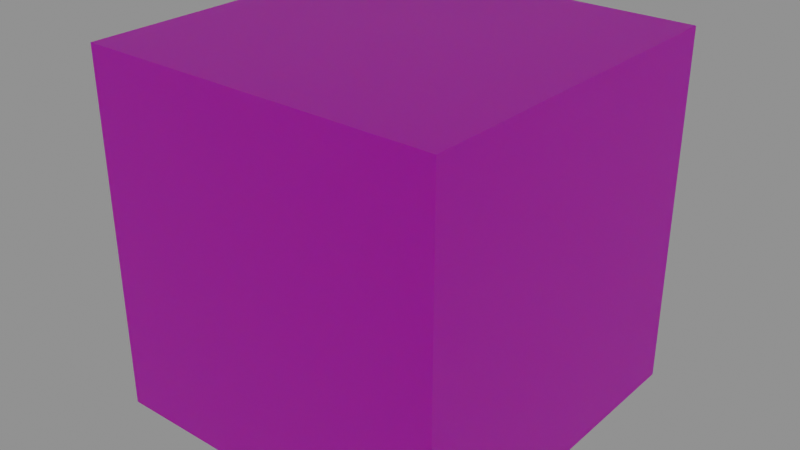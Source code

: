 # Source: dice.blend  (saved by Blender 3.6.11; exported with 4.5.12 LTS)
import bpy
from mathutils import Matrix  # noqa: F401  (used for matrix-valued properties, if any)

bpy.ops.wm.read_factory_settings(use_empty=True)
scene = bpy.context.scene
scene.name = 'Scene'

# ---- collections
col_collection = bpy.data.collections.new('Collection'); scene.collection.children.link(col_collection)

# ---- images (referenced by path relative to the original .blend; pixels are not part of the script)
import os
ASSET_DIR = os.environ.get("B2B_ASSET_DIR", "")  # directory of the original .blend (textures are referenced by path, not embedded)
HERE = os.path.dirname(os.path.abspath(__file__))  # packed textures are extracted next to this script under _unpacked/

def load_image(name, relpath, width, height, colorspace="sRGB"):
    """Load a texture the original file referenced (path relative to the .blend, or extracted next to this script)."""
    p = next((c for c in (os.path.join(HERE, relpath), os.path.join(ASSET_DIR, relpath)) if relpath and os.path.exists(c)), "")
    if p:
        img = bpy.data.images.load(p, check_existing=True)
        img.name = name
    else:  # same state as the original file: an image datablock whose file is absent (Cycles renders it pink)
        img = bpy.data.images.new(name, width, height)
        img.source = "FILE"
        img.filepath = "//" + (relpath or name)
    img.colorspace_settings.name = colorspace
    return img
img_baked_dice_png = load_image('baked_dice.png', 'baked_dice.png', 1024, 1024, 'sRGB')

# ---- materials (node trees are filled in below, after node groups)
mat_material_001 = bpy.data.materials.new('Material.001')

# ---- material node trees
mat_material_001.use_nodes = True; mat_material_001.node_tree.nodes.clear()
_N = mat_material_001.node_tree.nodes; _L = mat_material_001.node_tree.links
n0 = _N.new('ShaderNodeBsdfPrincipled'); n0.name = 'Principled BSDF'; n0.location = (10, 300)
n0.distribution = 'GGX'
n0.subsurface_method = 'RANDOM_WALK_SKIN'
n0.inputs[3].default_value = 1.45
n0.inputs[8].default_value = 1.0
n0.inputs[10].default_value = 0.004545
n0.inputs[27].default_value = (0.0, 0.0, 0.0, 1.0)
n0.inputs[28].default_value = 1.0
n1 = _N.new('ShaderNodeOutputMaterial'); n1.name = 'Material Output'; n1.location = (300, 300)
n2 = _N.new('ShaderNodeTexImage'); n2.name = 'Image Texture.001'; n2.location = (-385, 435)
n2.image = img_baked_dice_png
n3 = _N.new('ShaderNodeMix'); n3.name = 'Mix'; n3.location = (-160, 180)
n3.data_type = 'RGBA'
n3.inputs[0].default_value = 0.004545
n3.inputs[7].default_value = (0.8, 0.8, 0.8, 1.0)
_L.new(n0.outputs[0], n1.inputs[0])
_L.new(n2.outputs[0], n3.inputs[6])
_L.new(n3.outputs[2], n0.inputs[0])
n1.is_active_output = True

# ---- world
world_world = bpy.data.worlds.new('World'); scene.world = world_world
world_world.use_nodes = True; world_world.node_tree.nodes.clear()
_N = world_world.node_tree.nodes; _L = world_world.node_tree.links
n0 = _N.new('ShaderNodeOutputWorld'); n0.name = 'World Output'; n0.location = (300, 300)
n1 = _N.new('ShaderNodeBackground'); n1.name = 'Background'; n1.location = (10, 300)
n1.inputs[0].default_value = (0.2598, 0.2598, 0.2598, 1.0)
_L.new(n1.outputs[0], n0.inputs[0])
n0.is_active_output = True
world_world.color = (0.05088, 0.05088, 0.05088)
world_world.use_sun_shadow = False
world_world.sun_shadow_jitter_overblur = 0.0

# ---- meshes
me_cube_001 = bpy.data.meshes.new('Cube.001')
me_cube_001.from_pydata([(-1.0, -1.0, -1.0), (-1.0, -1.0, 1.0), (-1.0, 1.0, -1.0), (-1.0, 1.0, 1.0), (1.0, -1.0, -1.0), (1.0, -1.0, 1.0), (1.0, 1.0, -1.0), (1.0, 1.0, 1.0)], [], [(0, 1, 3, 2), (2, 3, 7, 6), (6, 7, 5, 4), (4, 5, 1, 0), (2, 6, 4, 0), (7, 3, 1, 5)])
_uv = me_cube_001.uv_layers.new(name='UVMap')
_uv.uv.foreach_set('vector', [0.001823, 0.6662, 0.001823, 0.3337, 0.2509, 0.3337, 0.2509, 0.6662, 0.2509, 0.6662, 0.2509, 0.3337, 0.5007, 0.3337, 0.5007, 0.6662, 0.5007, 0.6662, 0.5007, 0.3337, 0.7494, 0.3337, 0.7494, 0.6662, 0.7494, 0.6662, 0.7494, 0.3337, 0.998, 0.3338, 0.998, 0.6663, 0.5007, 0.9987, 0.5007, 0.6662, 0.7494, 0.6662, 0.7494, 0.9988, 0.5007, 0.3337, 0.5007, 0.00125, 0.7494, 0.00125, 0.7494, 0.3337])
me_cube_001.materials.append(mat_material_001)
me_cube_001.update()

# ---- objects
ob_cube = bpy.data.objects.new('Cube', me_cube_001)

# ---- transforms, parenting, visibility, modifiers, constraints
ob_cube.location = (0.0, 0.0, 0.0)

# ---- collection membership
col_collection.objects.link(ob_cube)

# ---- scene / render settings (as saved in the file)
scene.frame_start = 1; scene.frame_end = 250; scene.frame_set(1)
scene.render.engine = 'CYCLES'
scene.cycles.samples = 100
scene.cycles.sampling_pattern = 'TABULATED_SOBOL'
scene.cycles.bake_type = 'DIFFUSE'
scene.cycles.tile_size = 300
scene.view_settings.view_transform = 'Filmic'
bpy.context.view_layer.update()

# ---- added for rendering (the .blend has no active camera): camera
cam_auto = bpy.data.cameras.new('AutoCamera')
cam_auto.lens = 50.0
cam_auto.sensor_width = 36.0
cam_auto.clip_end = 1000.0
ob_auto_camera = bpy.data.objects.new('AutoCamera', cam_auto)
scene.collection.objects.link(ob_auto_camera)
ob_auto_camera.location = (3.20507, -3.84609, 2.56406)
ob_auto_camera.rotation_euler = (1.09748, -7.21219e-08, 0.694738)
scene.camera = ob_auto_camera
bpy.context.view_layer.update()
